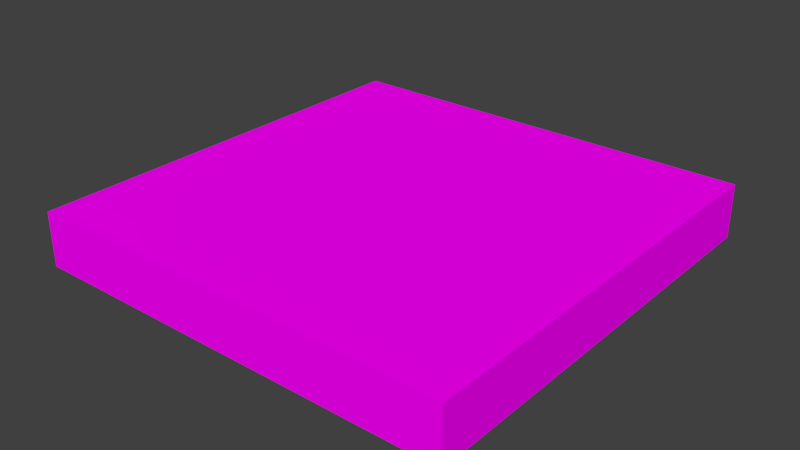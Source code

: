 # Source: Suelo.blend  (saved by Blender 2.78.0; exported with 4.5.12 LTS)
import bpy
from mathutils import Matrix  # noqa: F401  (used for matrix-valued properties, if any)

bpy.ops.wm.read_factory_settings(use_empty=True)
scene = bpy.context.scene
scene.name = 'Scene'

# ---- collections
col_collection_1 = bpy.data.collections.new('Collection 1'); scene.collection.children.link(col_collection_1)
col_collection_2 = bpy.data.collections.new('Collection 2'); scene.collection.children.link(col_collection_2)
col_collection_2.hide_render = True
col_collection_2.hide_viewport = True

# ---- images (referenced by path relative to the original .blend; pixels are not part of the script)
import os
ASSET_DIR = os.environ.get("B2B_ASSET_DIR", "")  # directory of the original .blend (textures are referenced by path, not embedded)
HERE = os.path.dirname(os.path.abspath(__file__))  # packed textures are extracted next to this script under _unpacked/

def load_image(name, relpath, width, height, colorspace="sRGB"):
    """Load a texture the original file referenced (path relative to the .blend, or extracted next to this script)."""
    p = next((c for c in (os.path.join(HERE, relpath), os.path.join(ASSET_DIR, relpath)) if relpath and os.path.exists(c)), "")
    if p:
        img = bpy.data.images.load(p, check_existing=True)
        img.name = name
    else:  # same state as the original file: an image datablock whose file is absent (Cycles renders it pink)
        img = bpy.data.images.new(name, width, height)
        img.source = "FILE"
        img.filepath = "//" + (relpath or name)
    img.colorspace_settings.name = colorspace
    return img
img_maderasuelo_jpg = load_image('MaderaSuelo.jpg', 'MaderaSuelo.jpg', 1024, 1024, 'sRGB')

# ---- materials (node trees are filled in below, after node groups)
mat_suelomadera = bpy.data.materials.new('SueloMadera')
mat_suelomadera.alpha_threshold = 0.0
mat_suelomadera.roughness = 0.5

# ---- material node trees
mat_suelomadera.use_nodes = True; mat_suelomadera.node_tree.nodes.clear()
_N = mat_suelomadera.node_tree.nodes; _L = mat_suelomadera.node_tree.links
n0 = _N.new('ShaderNodeOutputMaterial'); n0.name = 'Material'; n0.location = (300, 300)
n1 = _N.new('ShaderNodeBsdfDiffuse'); n1.name = 'BSDF Difuso'; n1.location = (10, 300)
n2 = _N.new('ShaderNodeTexImage'); n2.name = 'Imagen'; n2.location = (-180, 300)
n2.width = 140
n2.image = img_maderasuelo_jpg
_L.new(n1.outputs[0], n0.inputs[0])
_L.new(n2.outputs[0], n1.inputs[0])
n0.is_active_output = True

# ---- world
world_world = bpy.data.worlds.new('World'); scene.world = world_world
world_world.color = (0.05088, 0.05088, 0.05088)
world_world.use_sun_shadow = False
world_world.sun_shadow_jitter_overblur = 0.0
world_world.cycles.sampling_method = 'MANUAL'

# ---- meshes
me_lod_a_suelo = bpy.data.meshes.new('LOD_A_Suelo')
me_lod_a_suelo.from_pydata([(0.0, 0.0, -0.25), (0.0, 0.0, 0.0), (2.0, 0.0, -0.25), (2.0, 0.0, 0.0), (0.0, 2.0, -0.25), (0.0, 2.0, 0.0), (2.0, 2.0, -0.25), (2.0, 2.0, 0.0)], [], [(0, 2, 3, 1), (4, 5, 7, 6), (3, 2, 6, 7), (1, 3, 7, 5), (0, 1, 5, 4), (2, 0, 4, 6)])
_uv = me_lod_a_suelo.uv_layers.new(name='MapaUV')
_uv.uv.foreach_set('vector', [0.4185, 0.3568, 0.4185, 0.2325, 0.4354, 0.2325, 0.4354, 0.3568, 0.4185, 0.3568, 0.4016, 0.3568, 0.4016, 0.2325, 0.4185, 0.2325, 0.3848, 0.2325, 0.4016, 0.2325, 0.4016, 0.3568, 0.3848, 0.3568, 0.2499, 0.3568, 0.2499, 0.2325, 0.3848, 0.2325, 0.3848, 0.3568, 0.4522, 0.3568, 0.4354, 0.3568, 0.4354, 0.2325, 0.4522, 0.2325, 0.3848, 0.3568, 0.3848, 0.4811, 0.2499, 0.4811, 0.2499, 0.3568])
me_lod_a_suelo.materials.append(mat_suelomadera)
me_lod_a_suelo.use_remesh_preserve_volume = False
me_lod_a_suelo.use_remesh_preserve_attributes = False
me_lod_a_suelo.use_mirror_vertex_groups = False
me_lod_a_suelo.update()
me_lod_b_suelo = bpy.data.meshes.new('LOD_B_Suelo')
me_lod_b_suelo.from_pydata([(0.4592, 0.8319, -0.25), (0.8319, 0.4592, -0.25), (0.6397, 0.7738, -0.25), (0.7738, 0.6397, -0.25), (1.168, 0.4592, -0.25), (1.541, 0.8319, -0.25), (1.226, 0.6397, -0.25), (1.36, 0.7738, -0.25), (0.8319, 1.541, -0.25), (0.4592, 1.168, -0.25), (0.7738, 1.36, -0.25), (0.6397, 1.226, -0.25), (1.541, 1.168, -0.25), (1.168, 1.541, -0.25), (1.36, 1.226, -0.25), (1.226, 1.36, -0.25), (1.685, 0.1804, -0.25), (1.82, 0.3145, -0.25), (0.1804, 0.3145, -0.25), (0.3145, 0.1805, -0.25), (1.82, 1.685, -0.25), (1.685, 1.82, -0.25), (0.3145, 1.82, -0.25), (0.1805, 1.685, -0.25), (1.842, 0.5302, -0.1663), (1.47, 0.1576, -0.1663), (1.662, 0.4721, -0.1663), (1.528, 0.3381, -0.1663), (0.1576, 0.5302, -0.1663), (0.5302, 0.1576, -0.1663), (0.3381, 0.4721, -0.1663), (0.4721, 0.3381, -0.1663), (1.842, 1.47, -0.1663), (1.47, 1.842, -0.1663), (1.662, 1.528, -0.1663), (1.528, 1.662, -0.1663), (0.5302, 1.842, -0.1663), (0.1576, 1.47, -0.1663), (0.4721, 1.662, -0.1663), (0.3381, 1.528, -0.1663), (1.101, 0.526, -0.1931), (1.474, 0.8986, -0.1931), (1.16, 0.7064, -0.1931), (1.294, 0.8405, -0.1931), (0.526, 0.8986, -0.1931), (0.8986, 0.526, -0.1931), (0.7064, 0.8405, -0.1931), (0.8405, 0.7064, -0.1931), (1.474, 1.101, -0.1931), (1.101, 1.474, -0.1931), (1.294, 1.16, -0.1931), (1.16, 1.294, -0.1931), (0.8986, 1.474, -0.1931), (0.526, 1.101, -0.1931), (0.8405, 1.294, -0.1931), (0.7064, 1.16, -0.1931), (1.312, 0.3152, -0.2474), (1.31, 0.3175, -0.25), (1.311, 0.3159, -0.2492), (1.368, 0.4979, -0.25), (1.37, 0.4957, -0.2474), (1.37, 0.4963, -0.2492), (1.502, 0.632, -0.25), (1.504, 0.6297, -0.2474), (1.504, 0.6304, -0.2492), (0.3152, 0.6878, -0.2474), (0.3175, 0.6901, -0.25), (0.3159, 0.6885, -0.2492), (0.6901, 0.3175, -0.25), (0.6878, 0.3152, -0.2474), (0.6885, 0.3159, -0.2492), (0.4979, 0.632, -0.25), (0.4957, 0.6297, -0.2474), (0.4963, 0.6304, -0.2492), (0.632, 0.4979, -0.25), (0.6297, 0.4957, -0.2474), (0.6304, 0.4963, -0.2492), (1.685, 1.312, -0.2474), (1.683, 1.31, -0.25), (1.684, 1.311, -0.2492), (1.31, 1.683, -0.25), (1.312, 1.685, -0.2474), (1.311, 1.684, -0.2492), (1.504, 1.37, -0.2474), (1.502, 1.368, -0.25), (1.504, 1.37, -0.2492), (1.37, 1.504, -0.2474), (1.368, 1.502, -0.25), (1.37, 1.504, -0.2492), (0.6878, 1.685, -0.2474), (0.6901, 1.683, -0.25), (0.6885, 1.684, -0.2492), (0.3175, 1.31, -0.25), (0.3152, 1.312, -0.2474), (0.3159, 1.311, -0.2492), (0.632, 1.502, -0.25), (0.6297, 1.504, -0.2474), (0.6304, 1.504, -0.2492), (0.4979, 1.368, -0.25), (0.4957, 1.37, -0.2474), (0.4963, 1.37, -0.2492), (1.474, 0.1532, -0.25), (1.47, 0.1576, -0.245), (1.471, 0.1563, -0.2485), (1.532, 0.3337, -0.25), (1.528, 0.3381, -0.245), (1.529, 0.3368, -0.2485), (1.666, 0.4677, -0.25), (1.662, 0.4721, -0.245), (1.663, 0.4708, -0.2485), (0.1532, 0.5258, -0.25), (0.1576, 0.5302, -0.245), (0.1563, 0.5289, -0.2485), (0.5302, 0.1576, -0.245), (0.5258, 0.1532, -0.25), (0.5289, 0.1563, -0.2485), (0.3381, 0.4721, -0.245), (0.3337, 0.4677, -0.25), (0.3368, 0.4708, -0.2485), (0.4721, 0.3381, -0.245), (0.4677, 0.3337, -0.25), (0.4708, 0.3368, -0.2485), (1.847, 1.474, -0.25), (1.842, 1.47, -0.245), (1.844, 1.471, -0.2485), (1.47, 1.842, -0.245), (1.474, 1.847, -0.25), (1.471, 1.844, -0.2485), (1.662, 1.528, -0.245), (1.666, 1.532, -0.25), (1.663, 1.529, -0.2485), (1.528, 1.662, -0.245), (1.532, 1.666, -0.25), (1.529, 1.663, -0.2485), (0.5258, 1.847, -0.25), (0.5302, 1.842, -0.245), (0.5289, 1.844, -0.2485), (0.1576, 1.47, -0.245), (0.1532, 1.474, -0.25), (0.1563, 1.471, -0.2485), (0.4677, 1.666, -0.25), (0.4721, 1.662, -0.245), (0.4708, 1.663, -0.2485), (0.3337, 1.532, -0.25), (0.3381, 1.528, -0.245), (0.3368, 1.529, -0.2485), (1.315, 0.3121, -0.1663), (1.312, 0.3152, -0.17), (1.373, 0.4925, -0.1663), (1.37, 0.4957, -0.17), (1.507, 0.6266, -0.1663), (1.504, 0.6297, -0.17), (0.3121, 0.6847, -0.1663), (0.3152, 0.6878, -0.17), (0.6878, 0.3152, -0.17), (0.6847, 0.3121, -0.1663), (0.4957, 0.6297, -0.17), (0.4925, 0.6266, -0.1663), (0.6297, 0.4957, -0.17), (0.6266, 0.4925, -0.1663), (1.312, 1.685, -0.17), (1.315, 1.688, -0.1663), (1.688, 1.315, -0.1663), (1.685, 1.312, -0.17), (1.373, 1.507, -0.1663), (1.37, 1.504, -0.17), (1.507, 1.373, -0.1663), (1.504, 1.37, -0.17), (0.6847, 1.688, -0.1663), (0.6878, 1.685, -0.17), (0.3152, 1.312, -0.17), (0.3121, 1.315, -0.1663), (0.6266, 1.507, -0.1663), (0.6297, 1.504, -0.17), (0.4925, 1.373, -0.1663), (0.4957, 1.37, -0.17), (1.38, 0.9929, -0.2184), (1.389, 0.9923, -0.2133), (1.202, 0.9317, -0.2147), (1.199, 0.9348, -0.2184), (1.068, 0.7976, -0.2147), (1.065, 0.8008, -0.2184), (1.065, 1.199, -0.2184), (1.068, 1.202, -0.2147), (1.202, 1.068, -0.2147), (1.199, 1.065, -0.2184), (0.9886, 0.616, -0.2075), (0.9886, 0.6065, -0.2032), (0.6061, 0.9885, -0.2031), (0.616, 0.9886, -0.2075), (0.928, 0.7939, -0.2041), (0.9305, 0.7965, -0.2075), (0.7939, 0.928, -0.2041), (0.7965, 0.9305, -0.2075), (0.9925, 1.389, -0.2132), (0.9929, 1.38, -0.2184), (0.8008, 1.065, -0.2184), (0.7976, 1.068, -0.2147), (0.9316, 1.202, -0.2147), (0.9348, 1.199, -0.2184), (0.9305, 0.7965, -0.2356), (0.9332, 0.7981, -0.2388), (0.9889, 0.6252, -0.2389), (0.9886, 0.616, -0.2356), (0.7965, 0.9305, -0.2356), (0.7981, 0.9332, -0.2388), (0.616, 0.9886, -0.2356), (0.6252, 0.9889, -0.2389), (1.196, 1.062, -0.247), (1.194, 1.059, -0.2499), (1.059, 1.194, -0.2499), (1.062, 1.196, -0.247), (1.062, 0.8041, -0.247), (1.059, 0.8061, -0.25), (1.194, 0.9412, -0.25), (1.196, 0.9381, -0.247), (1.367, 0.9967, -0.2498), (1.376, 0.9962, -0.247), (0.9381, 1.196, -0.247), (0.9411, 1.194, -0.25), (0.8061, 1.059, -0.25), (0.804, 1.062, -0.247), (0.9962, 1.376, -0.247), (0.9967, 1.367, -0.2498), (0.979, 0.8262, -0.2253), (0.981, 0.8277, -0.223), (0.9939, 0.7873, -0.2251), (0.9937, 0.7804, -0.2272), (0.8262, 0.979, -0.2253), (0.8277, 0.981, -0.223), (0.7804, 0.9937, -0.2272), (0.7873, 0.9939, -0.2251), (1.166, 1.014, -0.2333), (1.165, 1.012, -0.231), (1.012, 1.165, -0.231), (1.014, 1.166, -0.2333), (1.015, 0.8354, -0.2346), (1.012, 0.8347, -0.2315), (1.167, 0.9892, -0.2328), (1.167, 0.987, -0.2353), (1.2, 0.9999, -0.2295), (1.206, 0.9999, -0.2313), (0.9869, 1.166, -0.2353), (0.9892, 1.166, -0.2328), (0.8347, 1.012, -0.2315), (0.8353, 1.015, -0.2346), (0.9999, 1.206, -0.2313), (0.9999, 1.2, -0.2295), (1.206, 0.9996, -0.2435), (1.215, 0.9994, -0.2466), (1.209, 0.9995, -0.2456), (1.166, 0.9867, -0.2475), (1.168, 0.9841, -0.2504), (1.167, 0.9859, -0.2496), (1.017, 0.8334, -0.2497), (1.015, 0.8351, -0.2468), (1.015, 0.8346, -0.2488), (1.014, 1.166, -0.2455), (1.017, 1.167, -0.2484), (1.015, 1.166, -0.2475), (1.167, 1.017, -0.2484), (1.166, 1.014, -0.2455), (1.166, 1.015, -0.2475), (0.9994, 1.215, -0.2466), (0.9996, 1.206, -0.2435), (0.9995, 1.209, -0.2456), (0.8351, 1.015, -0.2468), (0.8334, 1.017, -0.2497), (0.8345, 1.015, -0.2488), (0.984, 1.168, -0.2504), (0.9867, 1.166, -0.2475), (0.9859, 1.167, -0.2496), (0.7716, 0.9931, -0.2421), (0.7801, 0.9934, -0.2423), (0.7776, 0.9933, -0.2422), (0.9934, 0.7801, -0.2394), (0.9931, 0.7716, -0.2421), (0.9933, 0.7776, -0.2414), (0.8244, 0.9762, -0.2402), (0.826, 0.9787, -0.2375), (0.8255, 0.978, -0.2395), (0.9762, 0.8244, -0.2402), (0.9787, 0.826, -0.2375), (0.978, 0.8255, -0.2395), (1.627, -6.886e-11, -0.2472), (1.627, 0.00284, -0.25), (1.627, 0.0008317, -0.2492), (2.0, 0.3726, -0.2472), (1.997, 0.3726, -0.25), (1.999, 0.3726, -0.2492), (1.997, 0.00284, -0.25), (2.0, 0.0, -0.2472), (1.999, 0.0008317, -0.2492), (0.0, 0.3726, -0.2472), (0.00284, 0.3726, -0.25), (0.0008317, 0.3726, -0.2492), (0.3726, 1.483e-08, -0.2472), (0.3726, 0.00284, -0.25), (0.3726, 0.0008317, -0.2492), (0.00284, 0.00284, -0.25), (0.0, 0.0, -0.2472), (0.0008317, 0.0008317, -0.2492), (2.0, 1.627, -0.2472), (1.997, 1.627, -0.25), (1.999, 1.627, -0.2492), (1.627, 2.0, -0.2472), (1.627, 1.997, -0.25), (1.627, 1.999, -0.2492), (1.997, 1.997, -0.25), (2.0, 2.0, -0.2472), (1.999, 1.999, -0.2492), (0.3726, 2.0, -0.2472), (0.3726, 1.997, -0.25), (0.3726, 1.999, -0.2492), (0.0, 1.627, -0.2472), (0.00284, 1.627, -0.25), (0.0008317, 1.627, -0.2492), (0.00284, 1.997, -0.25), (0.0, 2.0, -0.2472), (0.0008317, 1.999, -0.2492), (1.683, 0.6934, -0.25), (1.68, 0.6892, -0.25), (1.681, 0.6921, -0.25), (1.682, 0.6908, -0.25), (1.682, 0.6869, -0.2474), (1.685, 0.6912, -0.2474), (1.685, 0.6878, -0.2446), (1.684, 0.6885, -0.2474), (1.684, 0.6918, -0.2492), (1.681, 0.6876, -0.2492), (1.683, 0.6892, -0.2492), (1.842, 0.5335, -0.245), (1.84, 0.5293, -0.245), (1.842, 0.5302, -0.2421), (1.842, 0.5309, -0.245), (1.844, 0.5249, -0.25), (1.847, 0.5292, -0.25), (1.849, 0.5238, -0.25), (1.846, 0.5265, -0.25), (1.844, 0.5323, -0.2485), (1.841, 0.528, -0.2485), (1.843, 0.5296, -0.2485), (1.685, 0.6912, -0.17), (1.682, 0.6869, -0.17), (1.685, 0.6878, -0.1728), (1.684, 0.6886, -0.17), (1.685, 0.6837, -0.1663), (1.688, 0.6881, -0.1663), (1.69, 0.6827, -0.1663), (1.687, 0.6854, -0.1663), (0.001253, 0.001253, 0.0), (0.0, 0.0, -0.001253), (2.0, 0.0, -0.001253), (1.999, 0.001253, 0.0), (0.0, 2.0, -0.001253), (0.001253, 1.999, 0.0), (1.999, 1.999, 0.0), (2.0, 2.0, -0.001253)], [], [(102, 25, 27, 105), (20, 129, 132, 21), (107, 17, 16, 104), (293, 300, 351, 354, 318, 314), (19, 120, 114, 297), (8, 13, 49, 52), (337, 336, 122, 303, 288), (108, 332, 340, 109), (294, 18, 299), (126, 134, 312, 306), (171, 152, 28, 37), (158, 75, 69, 154), (69, 56, 147, 154), (20, 21, 308), (151, 63, 324, 326, 344, 343), (108, 26, 24, 333, 332), (28, 152, 157, 30), (81, 89, 169, 160), (29, 113, 119, 31), (34, 166, 164, 35), (16, 17, 290), (0, 9, 53, 44), (285, 16, 290), (12, 5, 41, 48), (4, 1, 45, 40), (48, 177, 184, 50), (150, 26, 27, 148), (74, 3, 1, 68), (32, 162, 166, 34), (44, 188, 192, 46), (218, 199, 195, 222), (231, 244, 229), (206, 189, 196, 221), (114, 101, 285, 297), (300, 296, 284, 291, 352, 351), (311, 318, 354, 357, 309, 305), (138, 110, 294, 315), (303, 20, 308), (18, 19, 299), (303, 122, 129, 20), (312, 22, 317), (140, 22, 312, 134), (5, 322, 321, 62, 7), (22, 23, 317), (30, 116, 111, 28), (31, 119, 116, 30), (18, 117, 120, 19), (339, 124, 122, 336), (105, 27, 26, 108), (104, 16, 285, 101), (123, 32, 34, 128), (128, 34, 35, 131), (135, 125, 33, 36), (143, 23, 22, 140), (141, 38, 39, 144), (135, 36, 38, 141), (13, 8, 90, 80), (84, 14, 15, 87), (78, 12, 14, 84), (131, 35, 33, 125), (138, 315, 23, 143), (21, 306, 308), (19, 297, 299), (21, 132, 126, 306), (111, 137, 37, 28), (144, 39, 37, 137), (23, 315, 317), (93, 65, 153, 170), (156, 72, 75, 158), (30, 157, 159, 31), (346, 348, 24, 26, 150), (149, 60, 63, 151), (155, 146, 25, 29), (83, 167, 163, 77), (172, 38, 36, 168), (161, 168, 36, 33), (174, 39, 38, 172), (173, 96, 99, 175), (169, 89, 96, 173), (6, 59, 57, 4), (7, 62, 59, 6), (77, 325, 328, 79), (66, 0, 2, 71), (71, 2, 3, 74), (81, 160, 165, 86), (102, 113, 29, 25), (294, 110, 117, 18), (17, 288, 290), (10, 95, 90, 8), (11, 98, 95, 10), (9, 0, 66, 92), (86, 165, 167, 83), (31, 159, 155, 29), (153, 65, 72, 156), (1, 4, 57, 68), (87, 15, 13, 80), (175, 99, 93, 170), (35, 164, 161, 33), (171, 37, 39, 174), (9, 92, 98, 11), (4, 40, 42, 6), (6, 42, 43, 7), (7, 43, 41, 5), (49, 13, 15, 51), (51, 15, 14, 50), (50, 14, 12, 48), (0, 44, 46, 2), (2, 46, 47, 3), (3, 47, 45, 1), (8, 52, 54, 10), (10, 54, 55, 11), (11, 55, 53, 9), (188, 44, 53), (198, 54, 52, 194), (187, 40, 45), (177, 48, 41), (180, 42, 40, 187), (212, 181, 186, 203), (176, 217, 208, 185), (51, 183, 194, 49), (182, 211, 222, 195), (204, 193, 189, 206), (282, 279, 228, 224), (194, 52, 49), (215, 179, 181, 212), (50, 184, 183, 51), (203, 186, 191, 200), (188, 53, 55, 197), (197, 55, 54, 198), (221, 196, 199, 218), (47, 190, 187, 45), (46, 192, 190, 47), (200, 191, 193, 204), (177, 41, 43, 178), (178, 43, 42, 180), (185, 208, 211, 182), (62, 321, 329, 64), (257, 261, 232, 235), (278, 281, 201, 205), (269, 267, 220, 219), (260, 258, 210, 209), (261, 248, 241, 232), (270, 264, 246, 242), (273, 266, 245, 230), (264, 257, 235, 246), (255, 275, 227, 236), (252, 249, 216, 214), (279, 273, 230, 228), (251, 255, 236, 239), (226, 225, 237), (263, 269, 219, 223), (267, 272, 207, 220), (244, 243, 234, 229), (243, 247, 234), (266, 270, 242, 245), (240, 238, 233), (258, 263, 223, 210), (229, 234, 233, 225), (249, 260, 209, 216), (254, 252, 214, 213), (275, 282, 224, 227), (237, 225, 233, 238), (276, 254, 213, 202), (272, 278, 205, 207), (87, 80, 82, 88), (88, 82, 81, 86), (84, 87, 88, 85), (85, 88, 86, 83), (78, 84, 85, 79), (79, 85, 83, 77), (57, 59, 61, 58), (58, 61, 60, 56), (59, 62, 64, 61), (61, 64, 63, 60), (79, 328, 320, 78), (326, 325, 77, 163, 342, 344), (66, 71, 73, 67), (67, 73, 72, 65), (71, 74, 76, 73), (73, 76, 75, 72), (74, 68, 70, 76), (76, 70, 69, 75), (90, 95, 97, 91), (91, 97, 96, 89), (95, 98, 100, 97), (97, 100, 99, 96), (98, 92, 94, 100), (100, 94, 93, 99), (56, 69, 70, 58), (58, 70, 68, 57), (65, 93, 94, 67), (67, 94, 92, 66), (64, 329, 324, 63), (5, 12, 78, 320, 322), (89, 81, 82, 91), (91, 82, 80, 90), (147, 56, 60, 149), (111, 116, 118, 112), (112, 118, 117, 110), (116, 119, 121, 118), (118, 121, 120, 117), (119, 113, 115, 121), (121, 115, 114, 120), (331, 123, 124, 339), (151, 343, 346, 150), (105, 108, 109, 106), (106, 109, 107, 104), (102, 105, 106, 103), (103, 106, 104, 101), (123, 128, 130, 124), (124, 130, 129, 122), (128, 131, 133, 130), (130, 133, 132, 129), (131, 125, 127, 133), (133, 127, 126, 132), (144, 137, 139, 145), (145, 139, 138, 143), (141, 144, 145, 142), (142, 145, 143, 140), (135, 141, 142, 136), (136, 142, 140, 134), (113, 102, 103, 115), (115, 103, 101, 114), (123, 331, 333, 24, 32), (109, 340, 335, 107), (137, 111, 112, 139), (139, 112, 110, 138), (125, 135, 136, 127), (127, 136, 134, 126), (335, 337, 288, 17, 107), (161, 164, 165, 160), (164, 166, 167, 165), (166, 162, 163, 167), (153, 156, 157, 152), (156, 158, 159, 157), (158, 154, 155, 159), (342, 163, 162, 347), (149, 151, 150, 148), (147, 149, 148, 146), (175, 170, 171, 174), (173, 175, 174, 172), (169, 173, 172, 168), (154, 147, 146, 155), (348, 347, 162, 32, 24), (170, 153, 152, 171), (160, 169, 168, 161), (148, 27, 25, 146), (183, 184, 185, 182), (197, 198, 199, 196), (198, 194, 195, 199), (201, 202, 203, 200), (205, 201, 200, 204), (207, 205, 204, 206), (187, 190, 191, 186), (190, 192, 193, 191), (192, 188, 189, 193), (177, 178, 179, 176), (178, 180, 181, 179), (209, 210, 211, 208), (213, 214, 215, 212), (214, 216, 217, 215), (219, 220, 221, 218), (223, 219, 218, 222), (186, 181, 180, 187), (176, 185, 184, 177), (182, 195, 194, 183), (196, 189, 188, 197), (208, 217, 216, 209), (222, 211, 210, 223), (220, 207, 206, 221), (202, 213, 212, 203), (217, 176, 179, 215), (225, 226, 227, 224), (229, 225, 224, 228), (231, 229, 228, 230), (233, 234, 235, 232), (237, 238, 239, 236), (238, 240, 241, 239), (243, 244, 245, 242), (247, 243, 242, 246), (232, 241, 240, 233), (246, 235, 234, 247), (244, 231, 230, 245), (226, 237, 236, 227), (281, 276, 202, 201), (282, 275, 277, 283), (283, 277, 276, 281), (279, 282, 283, 280), (280, 283, 281, 278), (273, 279, 280, 274), (274, 280, 278, 272), (261, 257, 259, 262), (262, 259, 258, 260), (255, 251, 253, 256), (256, 253, 252, 254), (251, 248, 250, 253), (253, 250, 249, 252), (270, 266, 268, 271), (271, 268, 267, 269), (264, 270, 271, 265), (265, 271, 269, 263), (260, 249, 250, 262), (262, 250, 248, 261), (263, 258, 259, 265), (265, 259, 257, 264), (266, 273, 274, 268), (268, 274, 272, 267), (275, 255, 256, 277), (277, 256, 254, 276), (248, 251, 239, 241), (320, 323, 322), (323, 321, 322), (324, 327, 326), (327, 325, 326), (331, 334, 333), (334, 332, 333), (335, 338, 337), (338, 336, 337), (342, 345, 344), (345, 343, 344), (346, 349, 348), (349, 347, 348), (291, 284, 286, 292), (292, 286, 285, 290), (287, 291, 292, 289), (289, 292, 290, 288), (300, 293, 295, 301), (301, 295, 294, 299), (296, 300, 301, 298), (298, 301, 299, 297), (309, 302, 304, 310), (310, 304, 303, 308), (305, 309, 310, 307), (307, 310, 308, 306), (318, 311, 313, 319), (319, 313, 312, 317), (314, 318, 319, 316), (316, 319, 317, 315), (297, 285, 286, 298), (298, 286, 284, 296), (288, 303, 304, 289), (289, 304, 302, 287), (315, 294, 295, 316), (316, 295, 293, 314), (306, 312, 313, 307), (307, 313, 311, 305), (320, 328, 330, 323), (323, 330, 329, 321), (328, 325, 327, 330), (330, 327, 324, 329), (331, 339, 341, 334), (334, 341, 340, 332), (339, 336, 338, 341), (341, 338, 335, 340), (342, 347, 349, 345), (345, 349, 346, 343), (352, 291, 287, 302, 309, 357), (351, 352, 353, 350), (355, 356, 357, 354), (356, 353, 352, 357), (354, 351, 350, 355), (350, 353, 356, 355)])
me_lod_b_suelo.polygons.foreach_set('use_smooth', [True] * 362)
me_lod_b_suelo.use_remesh_preserve_volume = False
me_lod_b_suelo.use_remesh_preserve_attributes = False
me_lod_b_suelo.use_mirror_vertex_groups = False
me_lod_b_suelo.update()

# ---- objects
ob_lod_a_suelo = bpy.data.objects.new('LOD_A_Suelo', me_lod_a_suelo)
ob_lod_b_suelo = bpy.data.objects.new('LOD_B_Suelo', me_lod_b_suelo)

# ---- transforms, parenting, visibility, modifiers, constraints
ob_lod_a_suelo.location = (0.0, 0.0, 0.0)
ob_lod_a_suelo.lineart.crease_threshold = 0.0
ob_lod_b_suelo.location = (0.0, 0.0, 0.0)
ob_lod_b_suelo.lineart.crease_threshold = 0.0
_m = ob_lod_b_suelo.modifiers.new('Subsurf', 'SUBSURF')
_m.uv_smooth = 'PRESERVE_CORNERS'
_m.quality = 2
_m.subdivision_type = 'SIMPLE'
_m.show_only_control_edges = False

# ---- collection membership
col_collection_1.objects.link(ob_lod_a_suelo)
col_collection_2.objects.link(ob_lod_b_suelo)

# ---- scene / render settings (as saved in the file)
scene.frame_start = 1; scene.frame_end = 250; scene.frame_set(1)
scene.render.engine = 'CYCLES'
scene.render.resolution_percentage = 50
scene.render.dither_intensity = 0.0
scene.render.use_persistent_data = True
scene.cycles.shading_system = True
scene.cycles.use_denoising = False
scene.cycles.samples = 128
scene.cycles.sampling_pattern = 'TABULATED_SOBOL'
scene.cycles.light_sampling_threshold = 0.0
scene.cycles.use_adaptive_sampling = False
scene.cycles.use_light_tree = False
scene.cycles.blur_glossy = 0.0
scene.cycles.sample_clamp_indirect = 0.0
scene.view_settings.view_transform = 'Standard'
bpy.context.view_layer.update()

# ---- added for rendering (the .blend has no active camera and no usable light): camera, sun
cam_auto = bpy.data.cameras.new('AutoCamera')
cam_auto.lens = 50.0
cam_auto.sensor_width = 36.0
cam_auto.clip_end = 1000.0
ob_auto_camera = bpy.data.objects.new('AutoCamera', cam_auto)
scene.collection.objects.link(ob_auto_camera)
ob_auto_camera.location = (3.62716, -2.1526, 1.97654)
ob_auto_camera.rotation_euler = (1.09748, -7.21219e-08, 0.694738)
scene.camera = ob_auto_camera
light_auto_sun = bpy.data.lights.new('AutoSun', 'SUN')
light_auto_sun.energy = 3.0
light_auto_sun.angle = 0.0523599
ob_auto_sun = bpy.data.objects.new('AutoSun', light_auto_sun)
scene.collection.objects.link(ob_auto_sun)
ob_auto_sun.rotation_euler = (0.872665, 0.174533, 0.523599)
bpy.context.view_layer.update()
